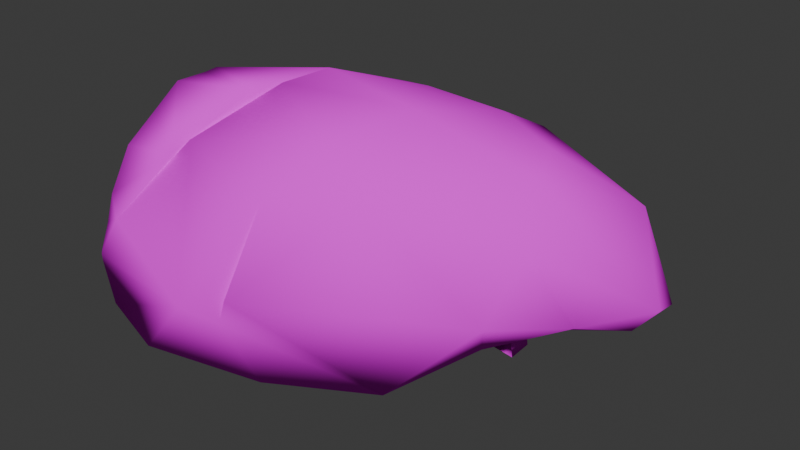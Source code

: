 # Source: LungR.blend  (saved by Blender 5.1.30; exported with 4.5.12 LTS)
import bpy
from mathutils import Matrix  # noqa: F401  (used for matrix-valued properties, if any)

bpy.ops.wm.read_factory_settings(use_empty=True)
scene = bpy.context.scene
scene.name = 'Scene'

# ---- collections
col_collection = bpy.data.collections.new('Collection'); scene.collection.children.link(col_collection)

# ---- images (referenced by path relative to the original .blend; pixels are not part of the script)
import os
ASSET_DIR = os.environ.get("B2B_ASSET_DIR", "")  # directory of the original .blend (textures are referenced by path, not embedded)
HERE = os.path.dirname(os.path.abspath(__file__))  # packed textures are extracted next to this script under _unpacked/

def load_image(name, relpath, width, height, colorspace="sRGB"):
    """Load a texture the original file referenced (path relative to the .blend, or extracted next to this script)."""
    p = next((c for c in (os.path.join(HERE, relpath), os.path.join(ASSET_DIR, relpath)) if relpath and os.path.exists(c)), "")
    if p:
        img = bpy.data.images.load(p, check_existing=True)
        img.name = name
    else:  # same state as the original file: an image datablock whose file is absent (Cycles renders it pink)
        img = bpy.data.images.new(name, width, height)
        img.source = "FILE"
        img.filepath = "//" + (relpath or name)
    img.colorspace_settings.name = colorspace
    return img
img_lung_psd = load_image('Lung.psd', 'Lung.psd', 1024, 1024, 'sRGB')

# ---- materials (node trees are filled in below, after node groups)
mat_lung = bpy.data.materials.new('Lung')
mat_lung.diffuse_color = (0.5882, 0.5882, 0.5882, 1.0)
mat_lung.roughness = 0.8586
mat_lung.specular_intensity = 0.0

# ---- material node trees
mat_lung.use_nodes = True; mat_lung.node_tree.nodes.clear()
_N = mat_lung.node_tree.nodes; _L = mat_lung.node_tree.links
n0 = _N.new('ShaderNodeBsdfPrincipled'); n0.name = 'Principled BSDF'; n0.location = (0, 300)
n0.inputs[2].default_value = 0.8586
n0.inputs[13].default_value = 0.0
n0.inputs[14].default_value = (0.9, 0.9, 0.9, 1.0)
n0.inputs[27].default_value = (0.0, 0.0, 0.0, 1.0)
n1 = _N.new('ShaderNodeOutputMaterial'); n1.name = 'Material Output'; n1.location = (280, 300)
n2 = _N.new('ShaderNodeTexImage'); n2.name = 'Image Texture'; n2.location = (-480, 300)
n2.image = img_lung_psd
_L.new(n2.outputs[0], n0.inputs[0])
_L.new(n0.outputs[0], n1.inputs[0])
n1.is_active_output = True

# ---- world
world_world = bpy.data.worlds.new('World'); scene.world = world_world
world_world.use_nodes = True; world_world.node_tree.nodes.clear()
_N = world_world.node_tree.nodes; _L = world_world.node_tree.links
n0 = _N.new('ShaderNodeOutputWorld'); n0.name = 'World Output'; n0.location = (200, 100)
n1 = _N.new('ShaderNodeBackground'); n1.name = 'Background'; n1.location = (-200, 100)
n1.inputs[0].default_value = (0.05088, 0.05088, 0.05088, 1.0)
_L.new(n1.outputs[0], n0.inputs[0])
n0.is_active_output = True
world_world.color = (0.05088, 0.05088, 0.05088)
world_world.sun_shadow_jitter_overblur = 0.0

# ---- meshes
me_lungr = bpy.data.meshes.new('LungR')
me_lungr.from_pydata([(-0.04232, -0.002406, 0.04177), (-0.09696, 0.06046, 0.02371), (-0.008614, 0.07629, 0.02525), (-0.03469, 0.1066, 0.1859), (-0.04856, 0.1272, 0.1621), (-0.1421, 0.078, 0.1719), (-0.1421, 0.07403, 0.1754), (-0.1157, 0.1049, 0.04483), (-0.1421, 0.1085, 0.07602), (-0.1421, 0.1129, 0.09032), (-0.04957, 0.1357, 0.09407), (-0.1421, 0.1148, 0.114), (-0.1421, 0.1134, 0.1248), (0.1247, 0.1395, 0.05732), (0.2106, 0.1079, 0.1381), (0.25, 0.07265, 0.07412), (0.2471, 0.0986, 0.06764), (0.2138, 0.1306, 0.08202), (0.005207, -0.119, 0.002039), (-0.03905, -0.1588, 0.07336), (-0.09363, -0.1515, 0.01186), (-0.1421, 0.09983, 0.07624), (-0.07526, 0.00928, 0.05163), (-0.1421, 0.09503, 0.08416), (0.2047, 0.02403, 0.06426), (0.2305, 0.06754, 0.05122), (-0.1346, -0.1499, 0.03631), (-0.08553, -0.1257, 0.002955), (0.1372, 0.1485, 0.1283), (0.1744, -0.002618, 0.1297), (0.1639, -0.03975, 0.07636), (0.008882, -0.1066, 0.002975), (0.09671, -0.07534, 0.007377), (-0.00371, -0.1426, 0.08476), (-0.007992, -0.1454, 0.06459), (-0.02693, 0.005585, 0.2263), (0.08882, 0.08679, 0.1935), (0.01691, 0.07864, 0.2006), (0.09698, 0.1489, 0.1379), (-0.1421, -0.1514, 0.07429), (-0.1421, -0.1457, 0.06638), (0.1078, -0.006476, 0.03839), (0.1438, -0.01145, 0.03727), (-0.1421, 0.06023, 0.1807), (0.06003, 0.006449, 0.2123), (0.1483, 0.06543, 0.1835), (0.07183, -0.07138, 0.168), (-0.06639, -0.06547, 0.03453), (-0.133, -0.1049, 0.1074), (-0.1421, -0.05674, 0.2059), (-0.05503, -0.05152, 0.2175), (-0.1421, -0.02677, 0.2055), (0.03378, -0.006851, 0.05752), (0.02116, -0.05436, 0.05326), (0.2002, 0.1234, 0.05956), (0.1825, 0.07285, 0.0315), (0.1656, 0.03947, 0.04018), (0.05356, 0.1276, 0.1716), (0.1054, 0.02583, 0.03853), (0.08067, 0.02937, 0.03657), (0.06712, 0.07776, 0.01178), (0.05748, 0.1115, 0.03238), (0.1229, 0.0912, 0.0198), (0.1275, 0.1526, 0.08115), (-0.1421, 0.05619, 0.1481), (-0.1421, -0.04481, 0.1516), (-0.08416, -0.02435, 0.0818), (-0.1421, -0.0965, 0.1245), (-0.1421, -0.02046, 0.1614), (-0.1421, 0.04683, 0.1522), (-0.1421, -0.1343, 0.1305), (-0.127, -0.1438, 0.1155), (-0.08904, -0.112, 0.172), (-0.1421, -0.1131, 0.1665), (0.1602, 0.03158, 0.173), (0.09923, 0.1308, 0.1674), (0.1031, 0.05922, 0.02493), (0.1014, 0.1278, 0.1708), (-0.1421, -0.08207, 0.1881), (-0.1421, -0.01365, 0.2064), (-0.1421, -0.1229, 0.1049), (0.003419, -0.1064, 0.1555), (-0.07773, -0.1011, 0.1844), (-0.1421, -0.1518, 0.08151), (-0.1421, -0.151, 0.08458), (-0.1421, -0.1418, 0.1073), (0.0286, -0.05651, 0.1962), (-0.04045, -0.03391, 0.2215), (0.1283, 0.05231, 0.02961), (0.1417, 0.03335, 0.0217), (0.1435, 0.05324, 0.0241), (0.1265, 0.03091, 0.02388), (0.1185, 0.03103, 0.0123), (0.1173, 0.059, 0.01089), (0.1416, 0.03634, 0.004505), (0.1435, 0.05595, 0.007961)], [], [(0, 1, 2), (3, 4, 5), (3, 5, 6), (7, 8, 9), (7, 9, 10), (4, 10, 11), (4, 11, 12), (10, 13, 7), (9, 11, 10), (14, 15, 16), (14, 16, 17), (18, 19, 20), (21, 1, 22), (21, 22, 23), (24, 25, 15), (20, 26, 27), (17, 28, 14), (29, 30, 24), (15, 29, 24), (12, 5, 4), (18, 31, 32), (33, 34, 32), (32, 34, 18), (35, 36, 37), (10, 4, 38), (39, 40, 26), (32, 41, 42), (43, 35, 3), (43, 3, 6), (35, 37, 3), (36, 44, 45), (29, 46, 30), (47, 26, 48), (49, 50, 51), (52, 47, 0), (52, 53, 47), (16, 54, 17), (25, 16, 15), (54, 16, 55), (56, 24, 42), (57, 3, 37), (32, 31, 41), (41, 31, 53), (58, 52, 59), (58, 41, 52), (30, 33, 32), (60, 61, 62), (61, 13, 62), (17, 63, 28), (63, 17, 54), (23, 22, 64), (65, 66, 48), (65, 48, 67), (65, 68, 66), (69, 66, 68), (4, 3, 57), (70, 71, 72), (70, 72, 73), (38, 4, 57), (15, 14, 74), (64, 22, 66), (64, 66, 69), (25, 56, 55), (25, 24, 56), (74, 29, 15), (55, 62, 54), (37, 75, 57), (60, 59, 2), (59, 52, 2), (60, 76, 59), (56, 58, 55), (41, 53, 52), (66, 47, 48), (63, 10, 38), (66, 0, 47), (0, 66, 22), (25, 55, 16), (45, 14, 77), (72, 50, 49), (72, 49, 78), (73, 72, 78), (79, 35, 43), (62, 76, 60), (32, 42, 30), (48, 80, 67), (50, 35, 79), (50, 79, 51), (33, 81, 34), (7, 61, 1), (1, 61, 2), (34, 19, 18), (82, 71, 19), (83, 19, 71), (83, 71, 84), (61, 7, 13), (61, 60, 2), (18, 27, 31), (27, 53, 31), (47, 53, 27), (52, 0, 2), (77, 36, 45), (8, 7, 1), (8, 1, 21), (1, 0, 22), (26, 47, 27), (48, 26, 40), (48, 40, 80), (85, 71, 70), (54, 62, 63), (30, 42, 24), (46, 29, 74), (33, 46, 81), (34, 81, 19), (63, 13, 10), (14, 45, 74), (74, 45, 44), (86, 46, 44), (46, 74, 44), (38, 28, 63), (38, 77, 28), (77, 14, 28), (56, 42, 41), (33, 30, 46), (44, 87, 86), (35, 87, 44), (37, 36, 75), (86, 82, 81), (44, 36, 35), (35, 72, 71), (50, 72, 35), (82, 86, 87), (86, 81, 46), (57, 75, 38), (36, 77, 38), (18, 20, 27), (71, 85, 84), (20, 19, 26), (19, 83, 39), (19, 39, 26), (82, 87, 35), (81, 82, 19), (62, 13, 63), (75, 36, 38), (71, 82, 35), (88, 62, 55), (41, 58, 56), (88, 55, 58), (89, 90, 91), (91, 90, 88), (91, 88, 58), (92, 58, 59), (62, 88, 76), (92, 91, 58), (59, 93, 92), (59, 76, 93), (80, 40, 39), (39, 83, 84), (85, 70, 73), (39, 84, 85), (80, 39, 85), (85, 73, 78), (78, 49, 51), (51, 79, 43), (43, 6, 5), (5, 12, 11), (11, 9, 8), (8, 21, 23), (8, 23, 64), (5, 11, 8), (51, 43, 5), (85, 78, 51), (67, 80, 85), (65, 67, 85), (5, 8, 64), (5, 64, 69), (65, 85, 51), (5, 69, 68), (68, 65, 51), (51, 5, 68), (94, 92, 89), (89, 91, 92), (92, 93, 94), (95, 94, 93), (88, 93, 76), (93, 88, 95), (88, 90, 95), (90, 89, 95), (94, 95, 89)])
me_lungr.polygons.foreach_set('use_smooth', [True] * 188)
_uv = me_lungr.uv_layers.new(name='UVMap')
_uv.uv.foreach_set('vector', [0.6915, 0.2541, 0.7613, 0.1211, 0.7643, 0.3362, 0.608, 0.2727, 0.5422, 0.2389, 0.5864, 0.01129, 0.608, 0.2727, 0.5864, 0.01129, 0.5966, 0.01129, 0.2705, 0.07548, 0.3438, 0.01129, 0.3762, 0.01129, 0.2705, 0.07548, 0.3762, 0.01129, 0.3755, 0.2365, 0.5422, 0.2389, 0.3755, 0.2365, 0.4322, 0.01129, 0.5422, 0.2389, 0.4322, 0.01129, 0.4585, 0.01129, 0.3755, 0.2365, 0.2859, 0.6606, 0.2705, 0.07548, 0.3762, 0.01129, 0.4322, 0.01129, 0.3755, 0.2365, 0.4928, 0.8697, 0.3544, 0.9656, 0.3279, 0.9586, 0.4928, 0.8697, 0.3279, 0.9586, 0.3488, 0.8776, 0.7374, 0.3698, 0.5496, 0.2621, 0.7001, 0.1292, 0.6521, 0.01129, 0.7613, 0.1211, 0.6728, 0.1739, 0.6521, 0.01129, 0.6728, 0.1739, 0.631, 0.01129, 0.6487, 0.8552, 0.6984, 0.9182, 0.6456, 0.9656, 0.7001, 0.1292, 0.6422, 0.02957, 0.7324, 0.1489, 0.3488, 0.8776, 0.4521, 0.691, 0.4928, 0.8697, 0.4805, 0.7816, 0.5928, 0.756, 0.6487, 0.8552, 0.6456, 0.9656, 0.4805, 0.7816, 0.6487, 0.8552, 0.4585, 0.01129, 0.5864, 0.01129, 0.5422, 0.2389, 0.7374, 0.3698, 0.7404, 0.3787, 0.7431, 0.5925, 0.5292, 0.3481, 0.5764, 0.3377, 0.7431, 0.5925, 0.7431, 0.5925, 0.5764, 0.3377, 0.7374, 0.3698, 0.7474, 0.2916, 0.6345, 0.5733, 0.6551, 0.3983, 0.3755, 0.2365, 0.5422, 0.2389, 0.4751, 0.5932, 0.5505, 0.01129, 0.5719, 0.01129, 0.6422, 0.02957, 0.3259, 0.5925, 0.5041, 0.6195, 0.4917, 0.7071, 0.6152, 0.01129, 0.7474, 0.2916, 0.608, 0.2727, 0.6152, 0.01129, 0.608, 0.2727, 0.5966, 0.01129, 0.7474, 0.2916, 0.6551, 0.3983, 0.608, 0.2727, 0.6345, 0.5733, 0.7135, 0.5032, 0.6195, 0.7181, 0.4805, 0.7816, 0.3597, 0.532, 0.5928, 0.756, 0.3611, 0.1955, 0.1595, 0.02957, 0.2974, 0.03351, 0.7249, 0.01129, 0.7506, 0.2232, 0.7112, 0.01129, 0.5113, 0.4393, 0.3611, 0.1955, 0.5153, 0.2541, 0.5113, 0.4393, 0.3956, 0.4086, 0.3611, 0.1955, 0.3279, 0.9586, 0.298, 0.8444, 0.3488, 0.8776, 0.6984, 0.9182, 0.6721, 0.9586, 0.6456, 0.9656, 0.298, 0.8444, 0.3279, 0.9586, 0.2521, 0.8012, 0.713, 0.7601, 0.6487, 0.8552, 0.6984, 0.7071, 0.5648, 0.4875, 0.608, 0.2727, 0.6551, 0.3983, 0.3259, 0.5925, 0.2491, 0.3787, 0.5041, 0.6195, 0.5041, 0.6195, 0.2491, 0.3787, 0.3956, 0.4086, 0.5816, 0.6137, 0.5113, 0.4393, 0.5892, 0.5535, 0.5816, 0.6137, 0.5041, 0.6195, 0.5113, 0.4393, 0.5928, 0.756, 0.5292, 0.3481, 0.7431, 0.5925, 0.2028, 0.5205, 0.2379, 0.497, 0.2163, 0.6564, 0.2379, 0.497, 0.2859, 0.6606, 0.2163, 0.6564, 0.3488, 0.8776, 0.3374, 0.6675, 0.4521, 0.691, 0.3374, 0.6675, 0.3488, 0.8776, 0.298, 0.8444, 0.631, 0.01129, 0.6728, 0.1739, 0.4614, 0.01129, 0.46, 0.01129, 0.4796, 0.1523, 0.2974, 0.03351, 0.46, 0.01129, 0.2974, 0.03351, 0.3247, 0.01129, 0.46, 0.01129, 0.5226, 0.01129, 0.4796, 0.1523, 0.6799, 0.01129, 0.4796, 0.1523, 0.5226, 0.01129, 0.5422, 0.2389, 0.608, 0.2727, 0.5648, 0.4875, 0.4231, 0.01129, 0.455, 0.04812, 0.3331, 0.1404, 0.4231, 0.01129, 0.3331, 0.1404, 0.3457, 0.01129, 0.4751, 0.5932, 0.5422, 0.2389, 0.5648, 0.4875, 0.6456, 0.9656, 0.5072, 0.8697, 0.3912, 0.747, 0.7006, 0.01129, 0.5475, 0.1739, 0.4796, 0.1523, 0.7006, 0.01129, 0.4796, 0.1523, 0.6799, 0.01129, 0.6984, 0.9182, 0.713, 0.7601, 0.7479, 0.8012, 0.6984, 0.9182, 0.6487, 0.8552, 0.713, 0.7601, 0.3912, 0.747, 0.4805, 0.7816, 0.6456, 0.9656, 0.2521, 0.8012, 0.2163, 0.6564, 0.298, 0.8444, 0.6551, 0.3983, 0.5534, 0.5986, 0.5648, 0.4875, 0.7972, 0.5205, 0.7173, 0.5535, 0.7643, 0.3362, 0.7173, 0.5535, 0.6518, 0.4393, 0.7643, 0.3362, 0.7972, 0.5205, 0.7579, 0.608, 0.7173, 0.5535, 0.713, 0.7601, 0.7112, 0.6137, 0.7479, 0.8012, 0.5041, 0.6195, 0.3956, 0.4086, 0.5113, 0.4393, 0.4796, 0.1523, 0.3611, 0.1955, 0.2974, 0.03351, 0.3374, 0.6675, 0.3755, 0.2365, 0.4751, 0.5932, 0.4796, 0.1523, 0.5153, 0.2541, 0.3611, 0.1955, 0.5153, 0.2541, 0.4796, 0.1523, 0.5475, 0.1739, 0.3016, 0.9182, 0.2521, 0.8012, 0.3279, 0.9586, 0.6195, 0.7181, 0.4928, 0.8697, 0.5626, 0.6039, 0.3331, 0.1404, 0.2494, 0.2232, 0.2751, 0.01129, 0.3331, 0.1404, 0.2751, 0.01129, 0.307, 0.01129, 0.3457, 0.01129, 0.3331, 0.1404, 0.307, 0.01129, 0.708, 0.01129, 0.7474, 0.2916, 0.6152, 0.01129, 0.7837, 0.6564, 0.7579, 0.608, 0.7972, 0.5205, 0.7431, 0.5925, 0.6984, 0.7071, 0.5928, 0.756, 0.2974, 0.03351, 0.2532, 0.01129, 0.3247, 0.01129, 0.7506, 0.2232, 0.7474, 0.2916, 0.708, 0.01129, 0.7506, 0.2232, 0.708, 0.01129, 0.7112, 0.01129, 0.5292, 0.3481, 0.375, 0.3654, 0.5764, 0.3377, 0.2705, 0.07548, 0.2379, 0.497, 0.2387, 0.1211, 0.2387, 0.1211, 0.2379, 0.497, 0.2357, 0.3362, 0.5764, 0.3377, 0.5496, 0.2621, 0.7374, 0.3698, 0.3078, 0.1679, 0.455, 0.04812, 0.5496, 0.2621, 0.5331, 0.01129, 0.5496, 0.2621, 0.455, 0.04812, 0.5331, 0.01129, 0.455, 0.04812, 0.526, 0.01129, 0.2379, 0.497, 0.2705, 0.07548, 0.2859, 0.6606, 0.2379, 0.497, 0.2028, 0.5205, 0.2357, 0.3362, 0.7374, 0.3698, 0.7324, 0.1489, 0.7404, 0.3787, 0.2033, 0.1489, 0.3956, 0.4086, 0.2491, 0.3787, 0.3611, 0.1955, 0.3956, 0.4086, 0.2033, 0.1489, 0.6518, 0.4393, 0.6915, 0.2541, 0.7643, 0.3362, 0.5626, 0.6039, 0.6345, 0.5733, 0.6195, 0.7181, 0.6562, 0.01129, 0.7295, 0.07548, 0.7613, 0.1211, 0.6562, 0.01129, 0.7613, 0.1211, 0.6521, 0.01129, 0.7613, 0.1211, 0.6915, 0.2541, 0.6728, 0.1739, 0.1595, 0.02957, 0.3611, 0.1955, 0.2033, 0.1489, 0.2974, 0.03351, 0.1595, 0.02957, 0.1822, 0.01129, 0.2974, 0.03351, 0.1822, 0.01129, 0.2532, 0.01129, 0.4754, 0.01129, 0.455, 0.04812, 0.4231, 0.01129, 0.298, 0.8444, 0.2163, 0.6564, 0.3374, 0.6675, 0.5928, 0.756, 0.6984, 0.7071, 0.6487, 0.8552, 0.3597, 0.532, 0.4805, 0.7816, 0.3912, 0.747, 0.5292, 0.3481, 0.3597, 0.532, 0.375, 0.3654, 0.5764, 0.3377, 0.375, 0.3654, 0.5496, 0.2621, 0.3374, 0.6675, 0.2859, 0.6606, 0.3755, 0.2365, 0.4928, 0.8697, 0.6195, 0.7181, 0.6088, 0.747, 0.6088, 0.747, 0.6195, 0.7181, 0.7135, 0.5032, 0.2984, 0.4267, 0.3597, 0.532, 0.2865, 0.5032, 0.3597, 0.532, 0.3912, 0.747, 0.2865, 0.5032, 0.4751, 0.5932, 0.4521, 0.691, 0.3374, 0.6675, 0.4751, 0.5932, 0.5626, 0.6039, 0.4521, 0.691, 0.5626, 0.6039, 0.4928, 0.8697, 0.4521, 0.691, 0.713, 0.7601, 0.6984, 0.7071, 0.6979, 0.6195, 0.5292, 0.3481, 0.5928, 0.756, 0.3597, 0.532, 0.2865, 0.5032, 0.2474, 0.2587, 0.2984, 0.4267, 0.3876, 0.2916, 0.4843, 0.2587, 0.3914, 0.5032, 0.6551, 0.3983, 0.6345, 0.5733, 0.5534, 0.5986, 0.2984, 0.4267, 0.3078, 0.1679, 0.375, 0.3654, 0.7135, 0.5032, 0.6345, 0.5733, 0.7474, 0.2916, 0.2526, 0.2916, 0.3331, 0.1404, 0.455, 0.04812, 0.2494, 0.2232, 0.3331, 0.1404, 0.2526, 0.2916, 0.3078, 0.1679, 0.2984, 0.4267, 0.2474, 0.2587, 0.2984, 0.4267, 0.375, 0.3654, 0.3597, 0.532, 0.5648, 0.4875, 0.5534, 0.5986, 0.4751, 0.5932, 0.6345, 0.5733, 0.5626, 0.6039, 0.4751, 0.5932, 0.7374, 0.3698, 0.7001, 0.1292, 0.7324, 0.1489, 0.455, 0.04812, 0.4754, 0.01129, 0.526, 0.01129, 0.7001, 0.1292, 0.5496, 0.2621, 0.6422, 0.02957, 0.5496, 0.2621, 0.5331, 0.01129, 0.5505, 0.01129, 0.5496, 0.2621, 0.5505, 0.01129, 0.6422, 0.02957, 0.6922, 0.1679, 0.7526, 0.2587, 0.7474, 0.2916, 0.375, 0.3654, 0.3078, 0.1679, 0.5496, 0.2621, 0.2163, 0.6564, 0.2859, 0.6606, 0.3374, 0.6675, 0.4626, 0.5845, 0.3881, 0.5613, 0.5345, 0.5795, 0.455, 0.04812, 0.3078, 0.1679, 0.2526, 0.2916, 0.7437, 0.6695, 0.7837, 0.6564, 0.7479, 0.8012, 0.6979, 0.6195, 0.7112, 0.6137, 0.713, 0.7601, 0.7437, 0.6695, 0.7479, 0.8012, 0.7112, 0.6137, 0.7454, 0.6795, 0.7479, 0.6835, 0.7397, 0.6454, 0.7484, 0.6649, 0.7573, 0.7065, 0.7437, 0.6695, 0.7484, 0.6649, 0.7437, 0.6695, 0.7112, 0.6137, 0.7762, 0.6454, 0.7112, 0.6137, 0.7173, 0.5535, 0.7303, 0.6564, 0.6413, 0.6695, 0.6559, 0.608, 0.7762, 0.6454, 0.7484, 0.6649, 0.7112, 0.6137, 0.7173, 0.5535, 0.7914, 0.6427, 0.7762, 0.6454, 0.5892, 0.5535, 0.6559, 0.608, 0.6494, 0.6427, 0.5017, 0.04528, 0.5777, 0.04528, 0.558, 0.04528, 0.558, 0.04528, 0.542, 0.04528, 0.5355, 0.04528, 0.4891, 0.04528, 0.4411, 0.04528, 0.37, 0.04528, 0.558, 0.04528, 0.5355, 0.04528, 0.4891, 0.04528, 0.5017, 0.04528, 0.558, 0.04528, 0.4891, 0.04528, 0.4891, 0.04528, 0.37, 0.04528, 0.3345, 0.04528, 0.3345, 0.04528, 0.3051, 0.04528, 0.3178, 0.04528, 0.3178, 0.04528, 0.3207, 0.04528, 0.4059, 0.04528, 0.4059, 0.04528, 0.4229, 0.04528, 0.4323, 0.04528, 0.4323, 0.04528, 0.5497, 0.04528, 0.5739, 0.04528, 0.5739, 0.04528, 0.6253, 0.04528, 0.6551, 0.04528, 0.6551, 0.04528, 0.6512, 0.04528, 0.632, 0.04528, 0.6551, 0.04528, 0.632, 0.04528, 0.4762, 0.04528, 0.4323, 0.04528, 0.5739, 0.04528, 0.6551, 0.04528, 0.3178, 0.04528, 0.4059, 0.04528, 0.4323, 0.04528, 0.4891, 0.04528, 0.3345, 0.04528, 0.3178, 0.04528, 0.4689, 0.04528, 0.5017, 0.04528, 0.4891, 0.04528, 0.4294, 0.04528, 0.4689, 0.04528, 0.4891, 0.04528, 0.4323, 0.04528, 0.6551, 0.04528, 0.4762, 0.04528, 0.4323, 0.04528, 0.4762, 0.04528, 0.4636, 0.04528, 0.4294, 0.04528, 0.4891, 0.04528, 0.3178, 0.04528, 0.4323, 0.04528, 0.4636, 0.04528, 0.4171, 0.04528, 0.4171, 0.04528, 0.4294, 0.04528, 0.3178, 0.04528, 0.3178, 0.04528, 0.4323, 0.04528, 0.4171, 0.04528, 0.7972, 0.7018, 0.7762, 0.6454, 0.7547, 0.7021, 0.7547, 0.7021, 0.7484, 0.6649, 0.7762, 0.6454, 0.7762, 0.6454, 0.7914, 0.6427, 0.7972, 0.7018, 0.2028, 0.7064, 0.2028, 0.7018, 0.2086, 0.6427, 0.2563, 0.6695, 0.2086, 0.6427, 0.2421, 0.608, 0.2086, 0.6427, 0.2563, 0.6695, 0.2028, 0.7064, 0.7437, 0.6695, 0.7573, 0.7065, 0.7972, 0.7064, 0.7573, 0.7065, 0.7547, 0.7021, 0.7972, 0.7064, 0.7972, 0.7018, 0.7972, 0.7064, 0.7547, 0.7021])
me_lungr.materials.append(mat_lung)
me_lungr.update()

# ---- objects
ob_lungr = bpy.data.objects.new('LungR', me_lungr)

# ---- transforms, parenting, visibility, modifiers, constraints
ob_lungr.location = (0.0, 0.0, 0.0)

# ---- collection membership
col_collection.objects.link(ob_lungr)

# ---- scene / render settings (as saved in the file)
scene.frame_start = 1; scene.frame_end = 250; scene.frame_set(2)
scene.render.engine = 'BLENDER_EEVEE_NEXT'
scene.render.fps = 30
scene.render.bake_bias = 0.0
scene.render.bake_samples = 0
scene.cycles.sampling_pattern = 'TABULATED_SOBOL'
scene.eevee.use_volume_custom_range = False
bpy.context.view_layer.update()

# ---- added for rendering (the .blend has no active camera and no usable light): camera, sun
cam_auto = bpy.data.cameras.new('AutoCamera')
cam_auto.lens = 50.0
cam_auto.sensor_width = 36.0
cam_auto.clip_end = 1000.0
ob_auto_camera = bpy.data.objects.new('AutoCamera', cam_auto)
scene.collection.objects.link(ob_auto_camera)
ob_auto_camera.location = (0.561528, -0.612198, 0.520213)
ob_auto_camera.rotation_euler = (1.09748, -7.21219e-08, 0.694738)
scene.camera = ob_auto_camera
light_auto_sun = bpy.data.lights.new('AutoSun', 'SUN')
light_auto_sun.energy = 3.0
light_auto_sun.angle = 0.0523599
ob_auto_sun = bpy.data.objects.new('AutoSun', light_auto_sun)
scene.collection.objects.link(ob_auto_sun)
ob_auto_sun.rotation_euler = (0.872665, 0.174533, 0.523599)
bpy.context.view_layer.update()
